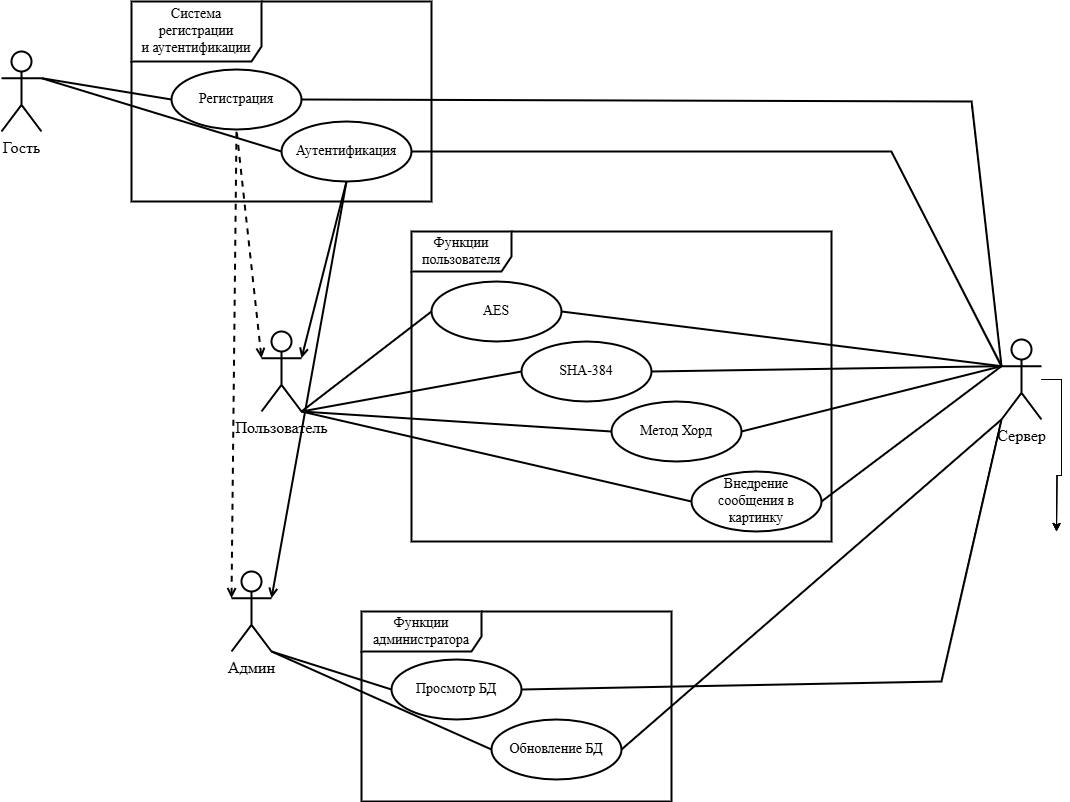

The diagram above was exported from draw.io. Its source (the exported page's mxGraphModel, read from the mxfile embedded in the PNG):
<mxGraphModel dx="1042" dy="570" grid="1" gridSize="10" guides="1" tooltips="1" connect="1" arrows="1" fold="1" page="1" pageScale="1" pageWidth="1920" pageHeight="1200" background="light-dark(#FFFFFF,#FFFFFF)" math="0" shadow="0">
  <root>
    <mxCell id="0" />
    <mxCell id="1" parent="0" />
    <mxCell id="9reaRPdCDDPhgIKVHst2-1" value="Гость" style="shape=umlActor;verticalLabelPosition=bottom;verticalAlign=top;html=1;strokeColor=light-dark(#000000,#000000);fillColor=light-dark(#FFFFFF,#FFFFFF);strokeWidth=2;fontFamily=Times New Roman;fontSize=16;fontColor=light-dark(#000000,#000000);" vertex="1" parent="1">
      <mxGeometry x="30" y="190" width="40" height="80" as="geometry" />
    </mxCell>
    <mxCell id="9reaRPdCDDPhgIKVHst2-3" value="Система регистрации и&amp;nbsp;аутентификации" style="shape=umlFrame;whiteSpace=wrap;html=1;pointerEvents=0;fontColor=light-dark(#000000,#000000);labelBackgroundColor=none;labelBorderColor=none;textShadow=0;fillColor=light-dark(#FFFFFF,#FFFFFF);strokeColor=light-dark(#000000,#000000);strokeWidth=2;fontFamily=Times New Roman;fontSize=14;width=130;height=60;" vertex="1" parent="1">
      <mxGeometry x="160" y="140" width="300" height="200" as="geometry" />
    </mxCell>
    <mxCell id="9reaRPdCDDPhgIKVHst2-4" value="Регистрация" style="ellipse;whiteSpace=wrap;html=1;fillColor=light-dark(#FFFFFF,#FFFFFF);fontFamily=Times New Roman;fontSize=14;fontColor=light-dark(#000000,#000000);labelBorderColor=none;strokeColor=light-dark(#000000,#000000);strokeWidth=2;" vertex="1" parent="1">
      <mxGeometry x="200" y="208" width="130" height="60" as="geometry" />
    </mxCell>
    <mxCell id="9reaRPdCDDPhgIKVHst2-5" value="Аутентификация" style="ellipse;whiteSpace=wrap;html=1;fillColor=light-dark(#FFFFFF,#FFFFFF);fontFamily=Times New Roman;fontSize=14;fontColor=light-dark(#000000,#000000);strokeColor=light-dark(#000000,#000000);strokeWidth=2;" vertex="1" parent="1">
      <mxGeometry x="310" y="260" width="130" height="60" as="geometry" />
    </mxCell>
    <mxCell id="9reaRPdCDDPhgIKVHst2-6" value="" style="endArrow=none;html=1;rounded=0;strokeColor=light-dark(#000000,#000000);strokeWidth=2;entryX=0;entryY=0.5;entryDx=0;entryDy=0;exitX=1;exitY=0.3333333333333333;exitDx=0;exitDy=0;exitPerimeter=0;" edge="1" parent="1" source="9reaRPdCDDPhgIKVHst2-1" target="9reaRPdCDDPhgIKVHst2-4">
      <mxGeometry width="50" height="50" relative="1" as="geometry">
        <mxPoint x="80" y="250" as="sourcePoint" />
        <mxPoint x="130" y="200" as="targetPoint" />
      </mxGeometry>
    </mxCell>
    <mxCell id="9reaRPdCDDPhgIKVHst2-7" value="" style="endArrow=none;html=1;rounded=0;strokeColor=light-dark(#000000,#000000);strokeWidth=2;entryX=0;entryY=0.5;entryDx=0;entryDy=0;exitX=1;exitY=0.3333333333333333;exitDx=0;exitDy=0;exitPerimeter=0;" edge="1" parent="1" source="9reaRPdCDDPhgIKVHst2-1" target="9reaRPdCDDPhgIKVHst2-5">
      <mxGeometry width="50" height="50" relative="1" as="geometry">
        <mxPoint x="70" y="230" as="sourcePoint" />
        <mxPoint x="200" y="270" as="targetPoint" />
      </mxGeometry>
    </mxCell>
    <mxCell id="9reaRPdCDDPhgIKVHst2-9" value="&lt;font style=&quot;color: light-dark(rgb(0, 0, 0), rgb(0, 0, 0));&quot;&gt;Пользователь&lt;/font&gt;" style="shape=umlActor;verticalLabelPosition=bottom;verticalAlign=top;html=1;strokeColor=light-dark(#000000,#000000);fillColor=light-dark(#FFFFFF,#FFFFFF);strokeWidth=2;fontFamily=Times New Roman;fontSize=16;fontColor=light-dark(#000000,#000000);labelPosition=center;align=center;" vertex="1" parent="1">
      <mxGeometry x="290" y="470" width="40" height="80" as="geometry" />
    </mxCell>
    <mxCell id="9reaRPdCDDPhgIKVHst2-10" value="Админ" style="shape=umlActor;verticalLabelPosition=bottom;verticalAlign=top;html=1;strokeColor=light-dark(#000000,#000000);fillColor=light-dark(#FFFFFF,#FFFFFF);strokeWidth=2;fontSize=16;fontColor=light-dark(#000000,#000000);fontFamily=Times New Roman;" vertex="1" parent="1">
      <mxGeometry x="260" y="710" width="40" height="80" as="geometry" />
    </mxCell>
    <mxCell id="9reaRPdCDDPhgIKVHst2-12" value="" style="endArrow=open;html=1;rounded=0;strokeColor=light-dark(#000000,#000000);strokeWidth=2;entryX=1;entryY=0.3333333333333333;entryDx=0;entryDy=0;exitX=0.5;exitY=1;exitDx=0;exitDy=0;entryPerimeter=0;endFill=0;" edge="1" parent="1" source="9reaRPdCDDPhgIKVHst2-5" target="9reaRPdCDDPhgIKVHst2-9">
      <mxGeometry width="50" height="50" relative="1" as="geometry">
        <mxPoint x="370" y="410" as="sourcePoint" />
        <mxPoint x="610" y="470" as="targetPoint" />
      </mxGeometry>
    </mxCell>
    <mxCell id="9reaRPdCDDPhgIKVHst2-13" value="" style="endArrow=none;dashed=1;html=1;rounded=0;strokeColor=light-dark(#000000,#000000);strokeWidth=2;entryX=0.5;entryY=1;entryDx=0;entryDy=0;exitX=0;exitY=0.3333333333333333;exitDx=0;exitDy=0;exitPerimeter=0;endFill=0;startFill=0;startArrow=open;" edge="1" parent="1" source="9reaRPdCDDPhgIKVHst2-9" target="9reaRPdCDDPhgIKVHst2-4">
      <mxGeometry width="50" height="50" relative="1" as="geometry">
        <mxPoint x="190" y="400" as="sourcePoint" />
        <mxPoint x="240" y="350" as="targetPoint" />
      </mxGeometry>
    </mxCell>
    <mxCell id="9reaRPdCDDPhgIKVHst2-14" value="" style="endArrow=none;dashed=1;html=1;rounded=0;strokeColor=light-dark(#000000,#000000);strokeWidth=2;entryX=0.5;entryY=1;entryDx=0;entryDy=0;exitX=0;exitY=0.3333333333333333;exitDx=0;exitDy=0;exitPerimeter=0;endFill=0;startFill=0;startArrow=open;" edge="1" parent="1" source="9reaRPdCDDPhgIKVHst2-10" target="9reaRPdCDDPhgIKVHst2-4">
      <mxGeometry width="50" height="50" relative="1" as="geometry">
        <mxPoint x="165" y="579" as="sourcePoint" />
        <mxPoint x="140" y="350" as="targetPoint" />
      </mxGeometry>
    </mxCell>
    <mxCell id="9reaRPdCDDPhgIKVHst2-15" value="" style="endArrow=open;html=1;rounded=0;strokeColor=light-dark(#000000,#000000);strokeWidth=2;entryX=1;entryY=0.3333333333333333;entryDx=0;entryDy=0;exitX=0.5;exitY=1;exitDx=0;exitDy=0;entryPerimeter=0;endFill=0;" edge="1" parent="1" source="9reaRPdCDDPhgIKVHst2-5" target="9reaRPdCDDPhgIKVHst2-10">
      <mxGeometry width="50" height="50" relative="1" as="geometry">
        <mxPoint x="475" y="362" as="sourcePoint" />
        <mxPoint x="430" y="539" as="targetPoint" />
      </mxGeometry>
    </mxCell>
    <mxCell id="9reaRPdCDDPhgIKVHst2-17" value="Функции пользователя" style="shape=umlFrame;whiteSpace=wrap;html=1;pointerEvents=0;strokeColor=light-dark(#000000,#000000);strokeWidth=2;fillColor=light-dark(#FFFFFF,#FFFFFF);fontFamily=Times New Roman;fontSize=14;fontColor=light-dark(#000000,#000000);width=100;height=40;" vertex="1" parent="1">
      <mxGeometry x="440" y="370" width="420" height="310" as="geometry" />
    </mxCell>
    <mxCell id="9reaRPdCDDPhgIKVHst2-22" value="&lt;font style=&quot;color: light-dark(rgb(0, 0, 0), rgb(0, 0, 0));&quot;&gt;AES&lt;/font&gt;" style="ellipse;whiteSpace=wrap;html=1;fillColor=light-dark(#FFFFFF,#FFFFFF);fontFamily=Times New Roman;fontSize=14;fontColor=light-dark(#000000,#000000);labelBorderColor=none;strokeColor=light-dark(#000000,#000000);strokeWidth=2;" vertex="1" parent="1">
      <mxGeometry x="460" y="420" width="130" height="60" as="geometry" />
    </mxCell>
    <mxCell id="9reaRPdCDDPhgIKVHst2-23" value="Метод Хорд" style="ellipse;whiteSpace=wrap;html=1;fillColor=light-dark(#FFFFFF,#FFFFFF);fontFamily=Times New Roman;fontSize=14;fontColor=light-dark(#000000,#000000);labelBorderColor=none;strokeColor=light-dark(#000000,#000000);strokeWidth=2;" vertex="1" parent="1">
      <mxGeometry x="640" y="540" width="130" height="60" as="geometry" />
    </mxCell>
    <mxCell id="9reaRPdCDDPhgIKVHst2-24" value="&lt;font style=&quot;color: light-dark(rgb(0, 0, 0), rgb(0, 0, 0));&quot;&gt;SHA-384&lt;/font&gt;" style="ellipse;whiteSpace=wrap;html=1;fillColor=light-dark(#FFFFFF,#FFFFFF);fontFamily=Times New Roman;fontSize=14;fontColor=light-dark(#000000,#000000);labelBorderColor=none;strokeColor=light-dark(#000000,#000000);strokeWidth=2;" vertex="1" parent="1">
      <mxGeometry x="550" y="480" width="130" height="60" as="geometry" />
    </mxCell>
    <mxCell id="9reaRPdCDDPhgIKVHst2-25" value="Внедрение сообщения в картинку" style="ellipse;whiteSpace=wrap;html=1;fillColor=light-dark(#FFFFFF,#FFFFFF);fontFamily=Times New Roman;fontSize=14;fontColor=light-dark(#000000,#000000);labelBorderColor=none;strokeColor=light-dark(#000000,#000000);strokeWidth=2;" vertex="1" parent="1">
      <mxGeometry x="720" y="610" width="130" height="60" as="geometry" />
    </mxCell>
    <mxCell id="9reaRPdCDDPhgIKVHst2-26" value="" style="endArrow=none;html=1;rounded=0;strokeColor=light-dark(#000000,#000000);strokeWidth=2;entryX=0;entryY=0.5;entryDx=0;entryDy=0;exitX=1;exitY=1;exitDx=0;exitDy=0;exitPerimeter=0;" edge="1" parent="1" source="9reaRPdCDDPhgIKVHst2-9" target="9reaRPdCDDPhgIKVHst2-22">
      <mxGeometry width="50" height="50" relative="1" as="geometry">
        <mxPoint x="460" y="740" as="sourcePoint" />
        <mxPoint x="610" y="761" as="targetPoint" />
      </mxGeometry>
    </mxCell>
    <mxCell id="9reaRPdCDDPhgIKVHst2-27" value="" style="endArrow=none;html=1;rounded=0;strokeColor=light-dark(#000000,#000000);strokeWidth=2;entryX=0;entryY=0.5;entryDx=0;entryDy=0;exitX=1;exitY=1;exitDx=0;exitDy=0;exitPerimeter=0;" edge="1" parent="1" source="9reaRPdCDDPhgIKVHst2-9" target="9reaRPdCDDPhgIKVHst2-24">
      <mxGeometry width="50" height="50" relative="1" as="geometry">
        <mxPoint x="390" y="620" as="sourcePoint" />
        <mxPoint x="520" y="641" as="targetPoint" />
      </mxGeometry>
    </mxCell>
    <mxCell id="9reaRPdCDDPhgIKVHst2-28" value="" style="endArrow=none;html=1;rounded=0;strokeColor=light-dark(#000000,#000000);strokeWidth=2;entryX=0;entryY=0.5;entryDx=0;entryDy=0;exitX=1;exitY=1;exitDx=0;exitDy=0;exitPerimeter=0;" edge="1" parent="1" source="9reaRPdCDDPhgIKVHst2-9" target="9reaRPdCDDPhgIKVHst2-23">
      <mxGeometry width="50" height="50" relative="1" as="geometry">
        <mxPoint x="480" y="720" as="sourcePoint" />
        <mxPoint x="610" y="741" as="targetPoint" />
      </mxGeometry>
    </mxCell>
    <mxCell id="9reaRPdCDDPhgIKVHst2-29" value="" style="endArrow=none;html=1;rounded=0;strokeColor=light-dark(#000000,#000000);strokeWidth=2;entryX=0;entryY=0.5;entryDx=0;entryDy=0;exitX=1;exitY=1;exitDx=0;exitDy=0;exitPerimeter=0;" edge="1" parent="1" source="9reaRPdCDDPhgIKVHst2-9" target="9reaRPdCDDPhgIKVHst2-25">
      <mxGeometry width="50" height="50" relative="1" as="geometry">
        <mxPoint x="620" y="740" as="sourcePoint" />
        <mxPoint x="750" y="761" as="targetPoint" />
      </mxGeometry>
    </mxCell>
    <mxCell id="9reaRPdCDDPhgIKVHst2-31" value="Функции администратора" style="shape=umlFrame;whiteSpace=wrap;html=1;pointerEvents=0;strokeColor=light-dark(#000000,#000000);strokeWidth=2;fillColor=light-dark(#FFFFFF,#FFFFFF);fontFamily=Times New Roman;fontSize=14;fontColor=light-dark(#000000,#000000);width=120;height=40;" vertex="1" parent="1">
      <mxGeometry x="390" y="750" width="310" height="190" as="geometry" />
    </mxCell>
    <mxCell id="9reaRPdCDDPhgIKVHst2-32" value="&lt;font style=&quot;color: light-dark(rgb(0, 0, 0), rgb(0, 0, 0));&quot;&gt;Обновление БД&lt;/font&gt;" style="ellipse;whiteSpace=wrap;html=1;fillColor=light-dark(#FFFFFF,#FFFFFF);fontFamily=Times New Roman;fontSize=14;fontColor=light-dark(#000000,#000000);labelBorderColor=none;strokeColor=light-dark(#000000,#000000);strokeWidth=2;" vertex="1" parent="1">
      <mxGeometry x="520" y="858" width="130" height="60" as="geometry" />
    </mxCell>
    <mxCell id="9reaRPdCDDPhgIKVHst2-33" value="&lt;font style=&quot;color: light-dark(rgb(0, 0, 0), rgb(0, 0, 0));&quot;&gt;Просмотр БД&lt;/font&gt;" style="ellipse;whiteSpace=wrap;html=1;fillColor=light-dark(#FFFFFF,#FFFFFF);fontFamily=Times New Roman;fontSize=14;fontColor=light-dark(#000000,#000000);labelBorderColor=none;strokeColor=light-dark(#000000,#000000);strokeWidth=2;" vertex="1" parent="1">
      <mxGeometry x="420" y="798" width="130" height="60" as="geometry" />
    </mxCell>
    <mxCell id="9reaRPdCDDPhgIKVHst2-34" value="" style="endArrow=none;html=1;rounded=0;strokeColor=light-dark(#000000,#000000);strokeWidth=2;entryX=0;entryY=0.5;entryDx=0;entryDy=0;exitX=1;exitY=1;exitDx=0;exitDy=0;exitPerimeter=0;" edge="1" parent="1" source="9reaRPdCDDPhgIKVHst2-10" target="9reaRPdCDDPhgIKVHst2-33">
      <mxGeometry width="50" height="50" relative="1" as="geometry">
        <mxPoint x="780" y="840" as="sourcePoint" />
        <mxPoint x="1170" y="930" as="targetPoint" />
      </mxGeometry>
    </mxCell>
    <mxCell id="9reaRPdCDDPhgIKVHst2-35" value="" style="endArrow=none;html=1;rounded=0;strokeColor=light-dark(#000000,#000000);strokeWidth=2;entryX=0;entryY=0.5;entryDx=0;entryDy=0;exitX=1;exitY=1;exitDx=0;exitDy=0;exitPerimeter=0;" edge="1" parent="1" source="9reaRPdCDDPhgIKVHst2-10" target="9reaRPdCDDPhgIKVHst2-32">
      <mxGeometry width="50" height="50" relative="1" as="geometry">
        <mxPoint x="320" y="902" as="sourcePoint" />
        <mxPoint x="440" y="940" as="targetPoint" />
      </mxGeometry>
    </mxCell>
    <mxCell id="9reaRPdCDDPhgIKVHst2-46" value="" style="edgeStyle=orthogonalEdgeStyle;rounded=0;orthogonalLoop=1;jettySize=auto;html=1;" edge="1" parent="1" source="9reaRPdCDDPhgIKVHst2-36">
      <mxGeometry relative="1" as="geometry">
        <mxPoint x="1085" y="670" as="targetPoint" />
      </mxGeometry>
    </mxCell>
    <mxCell id="9reaRPdCDDPhgIKVHst2-47" value="" style="edgeStyle=orthogonalEdgeStyle;rounded=0;orthogonalLoop=1;jettySize=auto;html=1;" edge="1" parent="1" source="9reaRPdCDDPhgIKVHst2-36">
      <mxGeometry relative="1" as="geometry">
        <mxPoint x="1085" y="670" as="targetPoint" />
      </mxGeometry>
    </mxCell>
    <mxCell id="9reaRPdCDDPhgIKVHst2-48" value="" style="edgeStyle=orthogonalEdgeStyle;rounded=0;orthogonalLoop=1;jettySize=auto;html=1;" edge="1" parent="1" source="9reaRPdCDDPhgIKVHst2-36">
      <mxGeometry relative="1" as="geometry">
        <mxPoint x="1085" y="670" as="targetPoint" />
      </mxGeometry>
    </mxCell>
    <mxCell id="9reaRPdCDDPhgIKVHst2-36" value="Сервер" style="shape=umlActor;verticalLabelPosition=bottom;verticalAlign=top;html=1;strokeColor=light-dark(#000000,#000000);fillColor=light-dark(#FFFFFF,#FFFFFF);strokeWidth=2;fontColor=light-dark(#000000,#000000);fontSize=16;fontFamily=Times New Roman;" vertex="1" parent="1">
      <mxGeometry x="1030" y="478" width="40" height="80" as="geometry" />
    </mxCell>
    <mxCell id="9reaRPdCDDPhgIKVHst2-38" value="" style="endArrow=none;html=1;rounded=0;strokeColor=light-dark(#000000,#000000);strokeWidth=2;exitX=1;exitY=0.5;exitDx=0;exitDy=0;entryX=0;entryY=0.3333333333333333;entryDx=0;entryDy=0;entryPerimeter=0;" edge="1" parent="1" source="9reaRPdCDDPhgIKVHst2-4" target="9reaRPdCDDPhgIKVHst2-36">
      <mxGeometry width="50" height="50" relative="1" as="geometry">
        <mxPoint x="600" y="340" as="sourcePoint" />
        <mxPoint x="1000" y="238" as="targetPoint" />
        <Array as="points">
          <mxPoint x="1000" y="240" />
        </Array>
      </mxGeometry>
    </mxCell>
    <mxCell id="9reaRPdCDDPhgIKVHst2-39" value="" style="endArrow=none;html=1;rounded=0;strokeColor=light-dark(#000000,#000000);strokeWidth=2;exitX=1;exitY=0.5;exitDx=0;exitDy=0;entryX=0;entryY=0.3333333333333333;entryDx=0;entryDy=0;entryPerimeter=0;" edge="1" parent="1" source="9reaRPdCDDPhgIKVHst2-5" target="9reaRPdCDDPhgIKVHst2-36">
      <mxGeometry width="50" height="50" relative="1" as="geometry">
        <mxPoint x="560" y="380" as="sourcePoint" />
        <mxPoint x="970" y="290" as="targetPoint" />
        <Array as="points">
          <mxPoint x="920" y="290" />
        </Array>
      </mxGeometry>
    </mxCell>
    <mxCell id="9reaRPdCDDPhgIKVHst2-40" value="" style="endArrow=none;html=1;rounded=0;strokeColor=light-dark(#000000,#000000);strokeWidth=2;exitX=1;exitY=0.5;exitDx=0;exitDy=0;entryX=0;entryY=0.3333333333333333;entryDx=0;entryDy=0;entryPerimeter=0;" edge="1" parent="1" source="9reaRPdCDDPhgIKVHst2-22" target="9reaRPdCDDPhgIKVHst2-36">
      <mxGeometry width="50" height="50" relative="1" as="geometry">
        <mxPoint x="900" y="610" as="sourcePoint" />
        <mxPoint x="930" y="480" as="targetPoint" />
      </mxGeometry>
    </mxCell>
    <mxCell id="9reaRPdCDDPhgIKVHst2-41" value="" style="endArrow=none;html=1;rounded=0;strokeColor=light-dark(#000000,#000000);strokeWidth=2;entryX=0;entryY=0.3333333333333333;entryDx=0;entryDy=0;exitX=1;exitY=0.5;exitDx=0;exitDy=0;entryPerimeter=0;" edge="1" parent="1" source="9reaRPdCDDPhgIKVHst2-24" target="9reaRPdCDDPhgIKVHst2-36">
      <mxGeometry width="50" height="50" relative="1" as="geometry">
        <mxPoint x="930" y="680" as="sourcePoint" />
        <mxPoint x="1060" y="580" as="targetPoint" />
      </mxGeometry>
    </mxCell>
    <mxCell id="9reaRPdCDDPhgIKVHst2-42" value="" style="endArrow=none;html=1;rounded=0;strokeColor=light-dark(#000000,#000000);strokeWidth=2;entryX=0;entryY=0.3333333333333333;entryDx=0;entryDy=0;exitX=1;exitY=0.5;exitDx=0;exitDy=0;entryPerimeter=0;" edge="1" parent="1" source="9reaRPdCDDPhgIKVHst2-23" target="9reaRPdCDDPhgIKVHst2-36">
      <mxGeometry width="50" height="50" relative="1" as="geometry">
        <mxPoint x="880" y="640" as="sourcePoint" />
        <mxPoint x="1010" y="540" as="targetPoint" />
      </mxGeometry>
    </mxCell>
    <mxCell id="9reaRPdCDDPhgIKVHst2-43" value="" style="endArrow=none;html=1;rounded=0;strokeColor=light-dark(#000000,#000000);strokeWidth=2;entryX=0;entryY=0.3333333333333333;entryDx=0;entryDy=0;exitX=1;exitY=0.5;exitDx=0;exitDy=0;entryPerimeter=0;" edge="1" parent="1" source="9reaRPdCDDPhgIKVHst2-25" target="9reaRPdCDDPhgIKVHst2-36">
      <mxGeometry width="50" height="50" relative="1" as="geometry">
        <mxPoint x="900" y="680" as="sourcePoint" />
        <mxPoint x="1030" y="580" as="targetPoint" />
      </mxGeometry>
    </mxCell>
    <mxCell id="9reaRPdCDDPhgIKVHst2-44" value="" style="endArrow=none;html=1;rounded=0;strokeColor=light-dark(#000000,#000000);strokeWidth=2;exitX=1;exitY=0.5;exitDx=0;exitDy=0;entryX=0;entryY=1;entryDx=0;entryDy=0;entryPerimeter=0;" edge="1" parent="1" source="9reaRPdCDDPhgIKVHst2-33" target="9reaRPdCDDPhgIKVHst2-36">
      <mxGeometry width="50" height="50" relative="1" as="geometry">
        <mxPoint x="840" y="810" as="sourcePoint" />
        <mxPoint x="1080" y="820" as="targetPoint" />
        <Array as="points">
          <mxPoint x="970" y="820" />
        </Array>
      </mxGeometry>
    </mxCell>
    <mxCell id="9reaRPdCDDPhgIKVHst2-45" value="" style="endArrow=none;html=1;rounded=0;strokeColor=light-dark(#000000,#000000);strokeWidth=2;entryX=0;entryY=1;entryDx=0;entryDy=0;exitX=1;exitY=0.5;exitDx=0;exitDy=0;entryPerimeter=0;" edge="1" parent="1" source="9reaRPdCDDPhgIKVHst2-32" target="9reaRPdCDDPhgIKVHst2-36">
      <mxGeometry width="50" height="50" relative="1" as="geometry">
        <mxPoint x="920" y="980" as="sourcePoint" />
        <mxPoint x="1050" y="880" as="targetPoint" />
      </mxGeometry>
    </mxCell>
  </root>
</mxGraphModel>